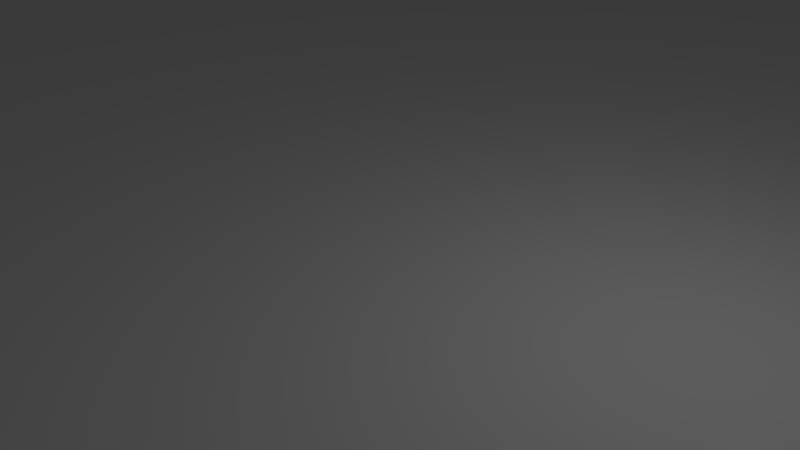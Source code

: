 # Source: ocean.blend  (saved by Blender 2.78.0; exported with 4.5.12 LTS)
import bpy
from mathutils import Matrix  # noqa: F401  (used for matrix-valued properties, if any)

bpy.ops.wm.read_factory_settings(use_empty=True)
scene = bpy.context.scene
scene.name = 'Scene'

# ---- collections
col_collection_1 = bpy.data.collections.new('Collection 1'); scene.collection.children.link(col_collection_1)

# ---- world
world_world = bpy.data.worlds.new('World'); scene.world = world_world
world_world.color = (0.05088, 0.05088, 0.05088)
world_world.use_sun_shadow = False
world_world.sun_shadow_jitter_overblur = 0.0
world_world.cycles.sampling_method = 'MANUAL'

# ---- cameras
cam_camera = bpy.data.cameras.new('Camera')
cam_camera.clip_end = 100.0
cam_camera.lens = 35.0
cam_camera.sensor_width = 32.0
cam_camera.sensor_height = 18.0
cam_camera.ortho_scale = 7.314
cam_camera.dof.focus_distance = 0.0
cam_camera.dof.aperture_fstop = 128.0

# ---- lights
light_lamp = bpy.data.lights.new('Lamp', 'POINT')
light_lamp.transmission_factor = 0.0
light_lamp.cutoff_distance = 30.0
light_lamp.energy = 100.0
light_lamp.shadow_buffer_clip_start = 1.001
light_lamp.shadow_soft_size = 0.1
light_lamp.shadow_maximum_resolution = 0.006
light_lamp.use_absolute_resolution = True

# ---- meshes
me_plane = bpy.data.meshes.new('Plane')
me_plane.from_pydata([(-3.365, -3.365, 0.0), (3.365, -3.365, 0.0), (-3.365, 3.365, 0.0), (3.365, 3.365, 0.0)], [], [(0, 1, 3, 2)])
_uv = me_plane.uv_layers.new(name='UVMap')
_uv.uv.foreach_set('vector', [0.0001, 9.998e-05, 0.9999, 9.998e-05, 0.9999, 0.9999, 9.998e-05, 0.9999])
me_plane.use_remesh_preserve_volume = False
me_plane.use_remesh_preserve_attributes = False
me_plane.use_mirror_vertex_groups = False
me_plane.update()

# ---- objects
ob_plane = bpy.data.objects.new('Plane', me_plane)
ob_lamp = bpy.data.objects.new('Lamp', light_lamp)
ob_camera = bpy.data.objects.new('Camera', cam_camera)

# ---- transforms, parenting, visibility, modifiers, constraints
ob_plane.location = (0.0, 0.0, 0.0)
ob_plane.scale = (7.425, 7.425, 1.0)
ob_plane.lineart.crease_threshold = 0.0
ob_lamp.location = (4.076, 1.005, 5.511)
ob_lamp.rotation_euler = (0.6503, 0.05522, 1.866)
ob_lamp.lock_rotations_4d = False
ob_lamp.empty_display_type = 'ARROWS'
ob_lamp.color = (0.0, 0.0, 0.0, 0.0)
ob_lamp.lineart.crease_threshold = 0.0
ob_camera.location = (7.481, -6.508, 5.344)
ob_camera.rotation_euler = (1.109, 0.0, 0.8149)
ob_camera.lock_rotations_4d = False
ob_camera.empty_display_type = 'ARROWS'
ob_camera.color = (0.0, 0.0, 0.0, 0.0)
ob_camera.display_type = 'WIRE'
ob_camera.lineart.crease_threshold = 0.0

# ---- collection membership
col_collection_1.objects.link(ob_plane)
col_collection_1.objects.link(ob_lamp)
col_collection_1.objects.link(ob_camera)

# ---- scene / render settings (as saved in the file)
scene.camera = ob_camera
scene.frame_start = 1; scene.frame_end = 250; scene.frame_set(1)
scene.render.engine = 'BLENDER_EEVEE_NEXT'
scene.render.resolution_percentage = 50
scene.render.dither_intensity = 0.0
scene.cycles.use_denoising = False
scene.cycles.samples = 128
scene.cycles.sampling_pattern = 'TABULATED_SOBOL'
scene.cycles.light_sampling_threshold = 0.0
scene.cycles.use_adaptive_sampling = False
scene.cycles.use_light_tree = False
scene.cycles.blur_glossy = 0.0
scene.cycles.sample_clamp_indirect = 0.0
scene.view_settings.view_transform = 'Standard'
bpy.context.view_layer.update()
